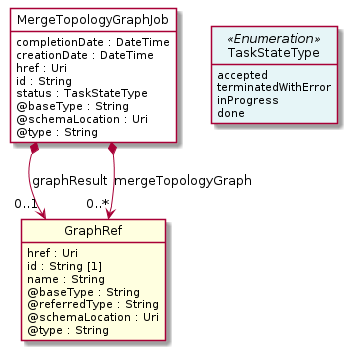

The diagram above was rendered by PlantUML. Its source (embedded in the PNG):
@startuml
hide circle
hide methods
hide stereotype
show <<Enumeration>> stereotype
skinparam class {
   BackgroundColor<<Enumeration>> #E6F5F7
   BackgroundColor<<Ref>> #FFFFE0
   BackgroundColor<<Pivot>> #FFFFFFF
   BackgroundColor<<SimpleType>> #E2F0DA
   BackgroundColor #FCF2E3
}

class MergeTopologyGraphJob <<Pivot>> {
    completionDate : DateTime
    creationDate : DateTime
    href : Uri
    id : String
    status : TaskStateType
    @baseType : String
    @schemaLocation : Uri
    @type : String
}

class GraphRef  <<Ref>> {
    href : Uri
    id : String [1]
    name : String
    @baseType : String
    @referredType : String
    @schemaLocation : Uri
    @type : String
}

class TaskStateType <<Enumeration>> {
    accepted
    terminatedWithError
    inProgress
    done
}

MergeTopologyGraphJob -right[hidden]-> TaskStateType

MergeTopologyGraphJob *-->  "0..1" GraphRef : graphResult

MergeTopologyGraphJob *-->  "0..*" GraphRef : mergeTopologyGraph

@enduml